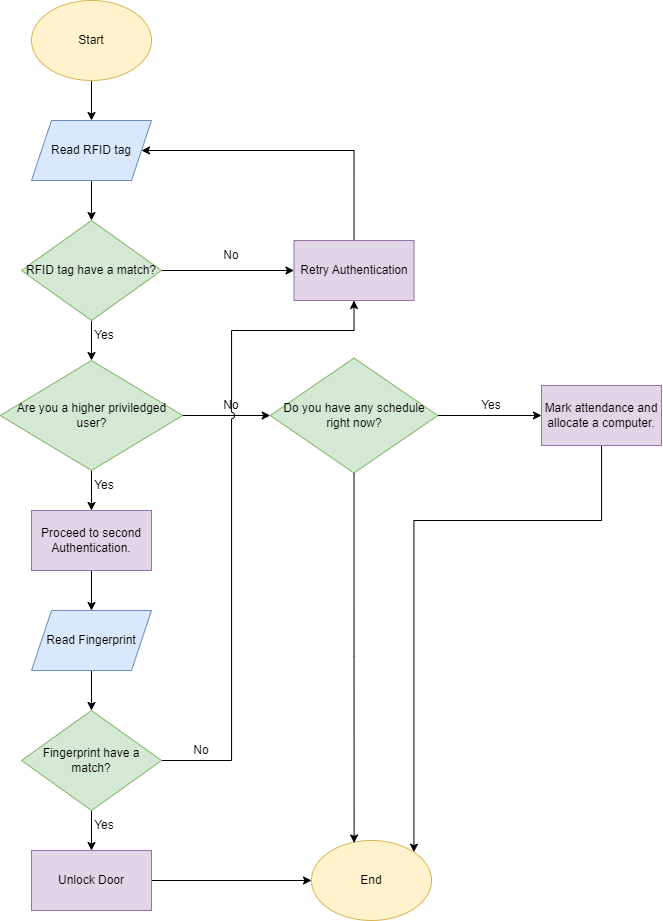

The diagram above was exported from draw.io. Its source (the exported page's mxGraphModel, read from the mxfile embedded in the PNG):
<mxGraphModel dx="1235" dy="614" grid="1" gridSize="10" guides="1" tooltips="1" connect="1" arrows="1" fold="1" page="1" pageScale="1" pageWidth="850" pageHeight="1100" math="0" shadow="0">
  <root>
    <mxCell id="0" />
    <mxCell id="1" parent="0" />
    <mxCell id="W9P1ECaKZLJsIJrF_y25-4" style="edgeStyle=orthogonalEdgeStyle;rounded=0;orthogonalLoop=1;jettySize=auto;html=1;exitX=0.5;exitY=1;exitDx=0;exitDy=0;entryX=0.5;entryY=0;entryDx=0;entryDy=0;" edge="1" parent="1" source="W9P1ECaKZLJsIJrF_y25-1" target="W9P1ECaKZLJsIJrF_y25-3">
      <mxGeometry relative="1" as="geometry" />
    </mxCell>
    <mxCell id="W9P1ECaKZLJsIJrF_y25-1" value="Start" style="ellipse;whiteSpace=wrap;html=1;fillColor=#fff2cc;strokeColor=#d6b656;" vertex="1" parent="1">
      <mxGeometry x="80" y="40" width="120" height="80" as="geometry" />
    </mxCell>
    <mxCell id="W9P1ECaKZLJsIJrF_y25-7" style="edgeStyle=orthogonalEdgeStyle;rounded=0;orthogonalLoop=1;jettySize=auto;html=1;exitX=0.5;exitY=1;exitDx=0;exitDy=0;entryX=0.5;entryY=0;entryDx=0;entryDy=0;" edge="1" parent="1" source="W9P1ECaKZLJsIJrF_y25-3" target="W9P1ECaKZLJsIJrF_y25-12">
      <mxGeometry relative="1" as="geometry">
        <mxPoint x="140" y="240" as="targetPoint" />
      </mxGeometry>
    </mxCell>
    <mxCell id="W9P1ECaKZLJsIJrF_y25-3" value="Read RFID tag" style="shape=parallelogram;perimeter=parallelogramPerimeter;whiteSpace=wrap;html=1;fixedSize=1;fillColor=#dae8fc;strokeColor=#6c8ebf;" vertex="1" parent="1">
      <mxGeometry x="80" y="160" width="120" height="60" as="geometry" />
    </mxCell>
    <mxCell id="W9P1ECaKZLJsIJrF_y25-9" style="edgeStyle=orthogonalEdgeStyle;rounded=0;orthogonalLoop=1;jettySize=auto;html=1;exitX=0.5;exitY=1;exitDx=0;exitDy=0;" edge="1" parent="1" source="W9P1ECaKZLJsIJrF_y25-6" target="W9P1ECaKZLJsIJrF_y25-8">
      <mxGeometry relative="1" as="geometry" />
    </mxCell>
    <mxCell id="W9P1ECaKZLJsIJrF_y25-22" value="" style="edgeStyle=orthogonalEdgeStyle;rounded=0;orthogonalLoop=1;jettySize=auto;html=1;entryX=0;entryY=0.5;entryDx=0;entryDy=0;" edge="1" parent="1" source="W9P1ECaKZLJsIJrF_y25-6" target="W9P1ECaKZLJsIJrF_y25-26">
      <mxGeometry relative="1" as="geometry">
        <mxPoint x="342.5" y="455" as="targetPoint" />
      </mxGeometry>
    </mxCell>
    <mxCell id="W9P1ECaKZLJsIJrF_y25-6" value="Are you a higher priviledged user?" style="rhombus;whiteSpace=wrap;html=1;fillColor=#d5e8d4;strokeColor=#82b366;" vertex="1" parent="1">
      <mxGeometry x="48.75" y="400" width="182.5" height="110" as="geometry" />
    </mxCell>
    <mxCell id="W9P1ECaKZLJsIJrF_y25-39" style="edgeStyle=orthogonalEdgeStyle;rounded=0;orthogonalLoop=1;jettySize=auto;html=1;exitX=0.5;exitY=1;exitDx=0;exitDy=0;entryX=0.5;entryY=0;entryDx=0;entryDy=0;" edge="1" parent="1" source="W9P1ECaKZLJsIJrF_y25-8" target="W9P1ECaKZLJsIJrF_y25-38">
      <mxGeometry relative="1" as="geometry" />
    </mxCell>
    <mxCell id="W9P1ECaKZLJsIJrF_y25-8" value="Proceed to second Authentication." style="rounded=0;whiteSpace=wrap;html=1;fillColor=#e1d5e7;strokeColor=#9673a6;" vertex="1" parent="1">
      <mxGeometry x="80" y="550" width="120" height="60" as="geometry" />
    </mxCell>
    <mxCell id="W9P1ECaKZLJsIJrF_y25-10" value="Yes" style="text;strokeColor=none;align=center;fillColor=none;html=1;verticalAlign=middle;whiteSpace=wrap;rounded=0;" vertex="1" parent="1">
      <mxGeometry x="123" y="510" width="60" height="30" as="geometry" />
    </mxCell>
    <mxCell id="W9P1ECaKZLJsIJrF_y25-14" style="edgeStyle=orthogonalEdgeStyle;rounded=0;orthogonalLoop=1;jettySize=auto;html=1;entryX=0.5;entryY=0;entryDx=0;entryDy=0;" edge="1" parent="1" source="W9P1ECaKZLJsIJrF_y25-12" target="W9P1ECaKZLJsIJrF_y25-6">
      <mxGeometry relative="1" as="geometry" />
    </mxCell>
    <mxCell id="W9P1ECaKZLJsIJrF_y25-17" value="" style="edgeStyle=orthogonalEdgeStyle;rounded=0;orthogonalLoop=1;jettySize=auto;html=1;" edge="1" parent="1" source="W9P1ECaKZLJsIJrF_y25-12" target="W9P1ECaKZLJsIJrF_y25-16">
      <mxGeometry relative="1" as="geometry" />
    </mxCell>
    <mxCell id="W9P1ECaKZLJsIJrF_y25-12" value="RFID tag have a match?" style="rhombus;whiteSpace=wrap;html=1;fillColor=#d5e8d4;strokeColor=#82b366;" vertex="1" parent="1">
      <mxGeometry x="70" y="260" width="140" height="100" as="geometry" />
    </mxCell>
    <mxCell id="W9P1ECaKZLJsIJrF_y25-15" value="Yes" style="text;strokeColor=none;align=center;fillColor=none;html=1;verticalAlign=middle;whiteSpace=wrap;rounded=0;" vertex="1" parent="1">
      <mxGeometry x="123" y="360" width="60" height="30" as="geometry" />
    </mxCell>
    <mxCell id="W9P1ECaKZLJsIJrF_y25-19" style="edgeStyle=orthogonalEdgeStyle;rounded=0;orthogonalLoop=1;jettySize=auto;html=1;entryX=1;entryY=0.5;entryDx=0;entryDy=0;exitX=0.5;exitY=0;exitDx=0;exitDy=0;" edge="1" parent="1" source="W9P1ECaKZLJsIJrF_y25-16" target="W9P1ECaKZLJsIJrF_y25-3">
      <mxGeometry relative="1" as="geometry">
        <mxPoint x="370" y="230" as="sourcePoint" />
        <mxPoint x="300" y="110" as="targetPoint" />
        <Array as="points">
          <mxPoint x="403" y="190" />
        </Array>
      </mxGeometry>
    </mxCell>
    <mxCell id="W9P1ECaKZLJsIJrF_y25-16" value="Retry Authentication" style="whiteSpace=wrap;html=1;fillColor=#e1d5e7;strokeColor=#9673a6;" vertex="1" parent="1">
      <mxGeometry x="342.5" y="280" width="120" height="60" as="geometry" />
    </mxCell>
    <mxCell id="W9P1ECaKZLJsIJrF_y25-18" value="No" style="text;strokeColor=none;align=center;fillColor=none;html=1;verticalAlign=middle;whiteSpace=wrap;rounded=0;" vertex="1" parent="1">
      <mxGeometry x="250" y="280" width="60" height="30" as="geometry" />
    </mxCell>
    <mxCell id="W9P1ECaKZLJsIJrF_y25-23" value="No" style="text;strokeColor=none;align=center;fillColor=none;html=1;verticalAlign=middle;whiteSpace=wrap;rounded=0;" vertex="1" parent="1">
      <mxGeometry x="250" y="430" width="60" height="30" as="geometry" />
    </mxCell>
    <mxCell id="W9P1ECaKZLJsIJrF_y25-33" value="" style="edgeStyle=orthogonalEdgeStyle;rounded=0;orthogonalLoop=1;jettySize=auto;html=1;" edge="1" parent="1" source="W9P1ECaKZLJsIJrF_y25-26" target="W9P1ECaKZLJsIJrF_y25-32">
      <mxGeometry relative="1" as="geometry" />
    </mxCell>
    <mxCell id="W9P1ECaKZLJsIJrF_y25-26" value="Do you have any schedule right now?" style="rhombus;whiteSpace=wrap;html=1;fillColor=#d5e8d4;strokeColor=#82b366;" vertex="1" parent="1">
      <mxGeometry x="318.75" y="397.5" width="167.5" height="115" as="geometry" />
    </mxCell>
    <mxCell id="W9P1ECaKZLJsIJrF_y25-60" style="edgeStyle=orthogonalEdgeStyle;rounded=0;orthogonalLoop=1;jettySize=auto;html=1;entryX=1;entryY=0;entryDx=0;entryDy=0;" edge="1" parent="1" source="W9P1ECaKZLJsIJrF_y25-32" target="W9P1ECaKZLJsIJrF_y25-46">
      <mxGeometry relative="1" as="geometry">
        <Array as="points">
          <mxPoint x="650" y="560" />
          <mxPoint x="462" y="560" />
        </Array>
      </mxGeometry>
    </mxCell>
    <mxCell id="W9P1ECaKZLJsIJrF_y25-32" value="Mark attendance and allocate a computer." style="whiteSpace=wrap;html=1;fillColor=#e1d5e7;strokeColor=#9673a6;" vertex="1" parent="1">
      <mxGeometry x="590" y="425" width="120" height="60" as="geometry" />
    </mxCell>
    <mxCell id="W9P1ECaKZLJsIJrF_y25-34" value="Yes" style="text;strokeColor=none;align=center;fillColor=none;html=1;verticalAlign=middle;whiteSpace=wrap;rounded=0;" vertex="1" parent="1">
      <mxGeometry x="510" y="430" width="60" height="30" as="geometry" />
    </mxCell>
    <mxCell id="W9P1ECaKZLJsIJrF_y25-41" style="edgeStyle=orthogonalEdgeStyle;rounded=0;orthogonalLoop=1;jettySize=auto;html=1;entryX=0.5;entryY=0;entryDx=0;entryDy=0;" edge="1" parent="1" source="W9P1ECaKZLJsIJrF_y25-38" target="W9P1ECaKZLJsIJrF_y25-40">
      <mxGeometry relative="1" as="geometry" />
    </mxCell>
    <mxCell id="W9P1ECaKZLJsIJrF_y25-38" value="Read Fingerprint" style="shape=parallelogram;perimeter=parallelogramPerimeter;whiteSpace=wrap;html=1;fixedSize=1;fillColor=#dae8fc;strokeColor=#6c8ebf;" vertex="1" parent="1">
      <mxGeometry x="80" y="650" width="120" height="60" as="geometry" />
    </mxCell>
    <mxCell id="W9P1ECaKZLJsIJrF_y25-45" style="edgeStyle=orthogonalEdgeStyle;rounded=0;orthogonalLoop=1;jettySize=auto;html=1;" edge="1" parent="1" source="W9P1ECaKZLJsIJrF_y25-40" target="W9P1ECaKZLJsIJrF_y25-44">
      <mxGeometry relative="1" as="geometry" />
    </mxCell>
    <mxCell id="W9P1ECaKZLJsIJrF_y25-59" style="edgeStyle=orthogonalEdgeStyle;rounded=0;orthogonalLoop=1;jettySize=auto;html=1;exitX=1;exitY=0.5;exitDx=0;exitDy=0;entryX=0.5;entryY=1;entryDx=0;entryDy=0;jumpStyle=arc;" edge="1" parent="1" source="W9P1ECaKZLJsIJrF_y25-40" target="W9P1ECaKZLJsIJrF_y25-16">
      <mxGeometry relative="1" as="geometry">
        <Array as="points">
          <mxPoint x="280" y="800" />
          <mxPoint x="280" y="370" />
          <mxPoint x="403" y="370" />
        </Array>
      </mxGeometry>
    </mxCell>
    <mxCell id="W9P1ECaKZLJsIJrF_y25-40" value="Fingerprint have a match?" style="rhombus;whiteSpace=wrap;html=1;fillColor=#d5e8d4;strokeColor=#82b366;" vertex="1" parent="1">
      <mxGeometry x="70" y="750" width="140" height="100" as="geometry" />
    </mxCell>
    <mxCell id="W9P1ECaKZLJsIJrF_y25-47" style="edgeStyle=orthogonalEdgeStyle;rounded=0;orthogonalLoop=1;jettySize=auto;html=1;entryX=0;entryY=0.5;entryDx=0;entryDy=0;" edge="1" parent="1" source="W9P1ECaKZLJsIJrF_y25-44" target="W9P1ECaKZLJsIJrF_y25-46">
      <mxGeometry relative="1" as="geometry" />
    </mxCell>
    <mxCell id="W9P1ECaKZLJsIJrF_y25-44" value="Unlock Door" style="rounded=0;whiteSpace=wrap;html=1;fillColor=#e1d5e7;strokeColor=#9673a6;" vertex="1" parent="1">
      <mxGeometry x="80" y="890" width="120" height="60" as="geometry" />
    </mxCell>
    <mxCell id="W9P1ECaKZLJsIJrF_y25-46" value="End" style="ellipse;whiteSpace=wrap;html=1;fillColor=#fff2cc;strokeColor=#d6b656;" vertex="1" parent="1">
      <mxGeometry x="360" y="880" width="120" height="80" as="geometry" />
    </mxCell>
    <mxCell id="W9P1ECaKZLJsIJrF_y25-49" value="Yes" style="text;strokeColor=none;align=center;fillColor=none;html=1;verticalAlign=middle;whiteSpace=wrap;rounded=0;" vertex="1" parent="1">
      <mxGeometry x="123" y="850" width="60" height="30" as="geometry" />
    </mxCell>
    <mxCell id="W9P1ECaKZLJsIJrF_y25-61" style="edgeStyle=orthogonalEdgeStyle;rounded=0;orthogonalLoop=1;jettySize=auto;html=1;exitX=0.5;exitY=1;exitDx=0;exitDy=0;entryX=0.355;entryY=0.031;entryDx=0;entryDy=0;entryPerimeter=0;" edge="1" parent="1" source="W9P1ECaKZLJsIJrF_y25-26" target="W9P1ECaKZLJsIJrF_y25-46">
      <mxGeometry relative="1" as="geometry" />
    </mxCell>
    <mxCell id="W9P1ECaKZLJsIJrF_y25-62" value="No" style="text;strokeColor=none;align=center;fillColor=none;html=1;verticalAlign=middle;whiteSpace=wrap;rounded=0;" vertex="1" parent="1">
      <mxGeometry x="220" y="775" width="60" height="30" as="geometry" />
    </mxCell>
  </root>
</mxGraphModel>